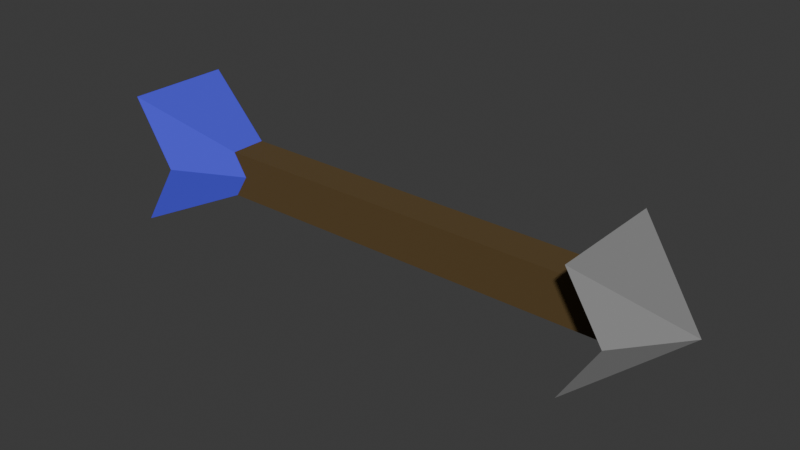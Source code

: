 # Source: Pfeil.blend  (saved by Blender 5.0.119; exported with 4.5.12 LTS)
import bpy
from mathutils import Matrix  # noqa: F401  (used for matrix-valued properties, if any)

bpy.ops.wm.read_factory_settings(use_empty=True)
scene = bpy.context.scene
scene.name = 'Scene'

# ---- collections
col_collection = bpy.data.collections.new('Collection'); scene.collection.children.link(col_collection)

# ---- materials (node trees are filled in below, after node groups)
mat_material = bpy.data.materials.new('Material')
mat_material.alpha_threshold = 0.0
mat_material.use_backface_culling_lightprobe_volume = False
mat_material.roughness = 0.5
mat_material.line_color = (0.0, 0.0, 0.0, 1.0)
mat_material_001 = bpy.data.materials.new('Material.001')
mat_material_002 = bpy.data.materials.new('Material.002')

# ---- material node trees
mat_material.use_nodes = True; mat_material.node_tree.nodes.clear()
_N = mat_material.node_tree.nodes; _L = mat_material.node_tree.links
n0 = _N.new('ShaderNodeOutputMaterial'); n0.name = 'Material Output'; n0.location = (200, 100)
n1 = _N.new('ShaderNodeBsdfPrincipled'); n1.name = 'Principled BSDF'; n1.location = (-200, 100)
n1.inputs[0].default_value = (0.09935, 0.05965, 0.01629, 1.0)
n1.inputs[2].default_value = 1.0
_L.new(n1.outputs[0], n0.inputs[0])
n0.is_active_output = True
mat_material_001.use_nodes = True; mat_material_001.node_tree.nodes.clear()
_N = mat_material_001.node_tree.nodes; _L = mat_material_001.node_tree.links
n0 = _N.new('ShaderNodeBsdfPrincipled'); n0.name = 'Principled BSDF'; n0.location = (-200, 100)
n0.inputs[0].default_value = (0.2259, 0.2259, 0.2259, 1.0)
n0.inputs[2].default_value = 1.0
n1 = _N.new('ShaderNodeOutputMaterial'); n1.name = 'Material Output'; n1.location = (200, 100)
_L.new(n0.outputs[0], n1.inputs[0])
n1.is_active_output = True
mat_material_002.use_nodes = True; mat_material_002.node_tree.nodes.clear()
_N = mat_material_002.node_tree.nodes; _L = mat_material_002.node_tree.links
n0 = _N.new('ShaderNodeBsdfPrincipled'); n0.name = 'Principled BSDF'; n0.location = (-200, 100)
n0.inputs[0].default_value = (0.06431, 0.06125, 0.8, 1.0)
n0.inputs[2].default_value = 1.0
n1 = _N.new('ShaderNodeOutputMaterial'); n1.name = 'Material Output'; n1.location = (200, 100)
_L.new(n0.outputs[0], n1.inputs[0])
n1.is_active_output = True

# ---- world
world_world = bpy.data.worlds.new('World'); scene.world = world_world
world_world.use_nodes = True; world_world.node_tree.nodes.clear()
_N = world_world.node_tree.nodes; _L = world_world.node_tree.links
n0 = _N.new('ShaderNodeOutputWorld'); n0.name = 'World Output'; n0.location = (200, 100)
n1 = _N.new('ShaderNodeBackground'); n1.name = 'Background'; n1.location = (-200, 100)
n1.inputs[0].default_value = (0.05088, 0.05088, 0.05088, 1.0)
_L.new(n1.outputs[0], n0.inputs[0])
n0.is_active_output = True
world_world.color = (0.05088, 0.05088, 0.05088)
world_world.sun_shadow_jitter_overblur = 0.0

# ---- meshes
me_cube = bpy.data.meshes.new('Cube')
me_cube.from_pydata([(9.014, -2.711e-10, 0.00202), (7.967, 0.3019, -0.3785), (7.967, -0.3019, -0.3785), (7.967, 0.3019, 0.3825), (8.201, 1.0, 0.00202), (7.967, -0.3019, 0.3825), (8.201, -1.0, 0.00202), (7.6, 1.0, -0.9727), (8.201, 0.3019, 0.00202), (8.201, -0.3019, 0.00202), (7.6, -1.0, 0.9767), (7.6, 1.0, 0.9767), (7.6, -1.0, -0.9727), (1.224, 0.3019, 0.00202), (1.224, -0.3019, 0.00202), (0.9899, 0.3019, -0.3785), (0.9899, -0.3019, 0.3825), (0.9899, 0.3019, 0.3825), (0.9899, -0.3019, -0.3785), (0.05682, 0.875, 0.00202), (0.05682, -0.875, 0.00202), (-0.6231, 0.875, -1.101), (-0.6231, -0.875, 1.105), (-0.6231, 0.875, 1.105), (-0.6231, -0.875, -1.101)], [], [(0, 11, 10), (12, 0, 10, 6), (3, 8, 13, 17), (5, 3, 17, 16), (7, 0, 12), (4, 11, 0, 7), (1, 8, 4, 7), (5, 9, 6, 10), (8, 3, 11, 4), (9, 2, 12, 6), (3, 5, 10, 11), (2, 1, 7, 12), (17, 13, 19, 23), (16, 17, 23, 22), (8, 1, 15, 13), (1, 2, 18, 15), (2, 9, 14, 18), (9, 5, 16, 14), (20, 22, 23, 19), (19, 21, 24, 20), (13, 15, 21, 19), (15, 18, 24, 21), (18, 14, 20, 24), (14, 16, 22, 20)])
me_cube.polygons.foreach_set('material_index', [1, 1, 0, 0, 1, 1, 1, 1, 1, 1, 1, 1, 2, 2, 0, 0, 0, 0, 2, 2, 2, 2, 2, 2])
_uv = me_cube.uv_layers.new(name='UVMap')
_uv.uv.foreach_set('vector', [0.625, 0.5, 0.875, 0.5, 0.875, 0.75, 0.375, 0.75, 0.625, 0.75, 0.625, 1.0, 0.375, 1.0, 0.4726, 0.1627, 0.375, 0.1627, 0.375, 0.1627, 0.4726, 0.1627, 0.4726, 0.08726, 0.4726, 0.1627, 0.4726, 0.1627, 0.4726, 0.08726, 0.375, 0.5, 0.625, 0.75, 0.375, 0.75, 0.375, 0.25, 0.625, 0.25, 0.625, 0.5, 0.375, 0.5, 0.2226, 0.5873, 0.125, 0.5873, 0.125, 0.5, 0.375, 0.5, 0.4726, 0.08726, 0.375, 0.08726, 0.375, 0.0, 0.625, 0.0, 0.375, 0.1627, 0.4726, 0.1627, 0.625, 0.25, 0.375, 0.25, 0.125, 0.6627, 0.2226, 0.6627, 0.375, 0.75, 0.125, 0.75, 0.4726, 0.1627, 0.4726, 0.08726, 0.625, 0.0, 0.625, 0.25, 0.2226, 0.6627, 0.2226, 0.5873, 0.375, 0.5, 0.375, 0.75, 0.4726, 0.1627, 0.375, 0.1627, 0.375, 0.1627, 0.4726, 0.1627, 0.4726, 0.08726, 0.4726, 0.1627, 0.4726, 0.1627, 0.4726, 0.08726, 0.125, 0.5873, 0.2226, 0.5873, 0.2226, 0.5873, 0.125, 0.5873, 0.2226, 0.5873, 0.2226, 0.6627, 0.2226, 0.6627, 0.2226, 0.5873, 0.2226, 0.6627, 0.125, 0.6627, 0.125, 0.6627, 0.2226, 0.6627, 0.375, 0.08726, 0.4726, 0.08726, 0.4726, 0.08726, 0.375, 0.08726, 0.375, 0.08726, 0.4726, 0.08726, 0.4726, 0.1627, 0.375, 0.1627, 0.125, 0.5873, 0.2226, 0.5873, 0.2226, 0.6627, 0.125, 0.6627, 0.125, 0.5873, 0.2226, 0.5873, 0.2226, 0.5873, 0.125, 0.5873, 0.2226, 0.5873, 0.2226, 0.6627, 0.2226, 0.6627, 0.2226, 0.5873, 0.2226, 0.6627, 0.125, 0.6627, 0.125, 0.6627, 0.2226, 0.6627, 0.375, 0.08726, 0.4726, 0.08726, 0.4726, 0.08726, 0.375, 0.08726])
me_cube.materials.append(mat_material)
me_cube.materials.append(mat_material_001)
me_cube.materials.append(mat_material_002)
me_cube.use_mirror_vertex_groups = False
me_cube.update()

# ---- objects
ob_cube = bpy.data.objects.new('Cube', me_cube)

# ---- transforms, parenting, visibility, modifiers, constraints
ob_cube.location = (0.0, 0.0, 0.0)
ob_cube.lock_rotations_4d = False
ob_cube.empty_display_type = 'ARROWS'
ob_cube.lineart.crease_threshold = 0.0

# ---- collection membership
col_collection.objects.link(ob_cube)

# ---- scene / render settings (as saved in the file)
scene.frame_start = 1; scene.frame_end = 250; scene.frame_set(1)
scene.render.engine = 'BLENDER_EEVEE_NEXT'
scene.render.bake_bias = 0.0
scene.render.bake_samples = 0
scene.cycles.sampling_pattern = 'TABULATED_SOBOL'
scene.eevee.use_volume_custom_range = False
bpy.context.view_layer.update()

# ---- added for rendering (the .blend has no active camera and no usable light): camera, sun
cam_auto = bpy.data.cameras.new('AutoCamera')
cam_auto.lens = 50.0
cam_auto.sensor_width = 36.0
cam_auto.clip_end = 1000.0
ob_auto_camera = bpy.data.objects.new('AutoCamera', cam_auto)
scene.collection.objects.link(ob_auto_camera)
ob_auto_camera.location = (13.5283, -11.1991, 7.46811)
ob_auto_camera.rotation_euler = (1.09748, -7.21219e-08, 0.694738)
scene.camera = ob_auto_camera
light_auto_sun = bpy.data.lights.new('AutoSun', 'SUN')
light_auto_sun.energy = 3.0
light_auto_sun.angle = 0.0523599
ob_auto_sun = bpy.data.objects.new('AutoSun', light_auto_sun)
scene.collection.objects.link(ob_auto_sun)
ob_auto_sun.rotation_euler = (0.872665, 0.174533, 0.523599)
bpy.context.view_layer.update()
